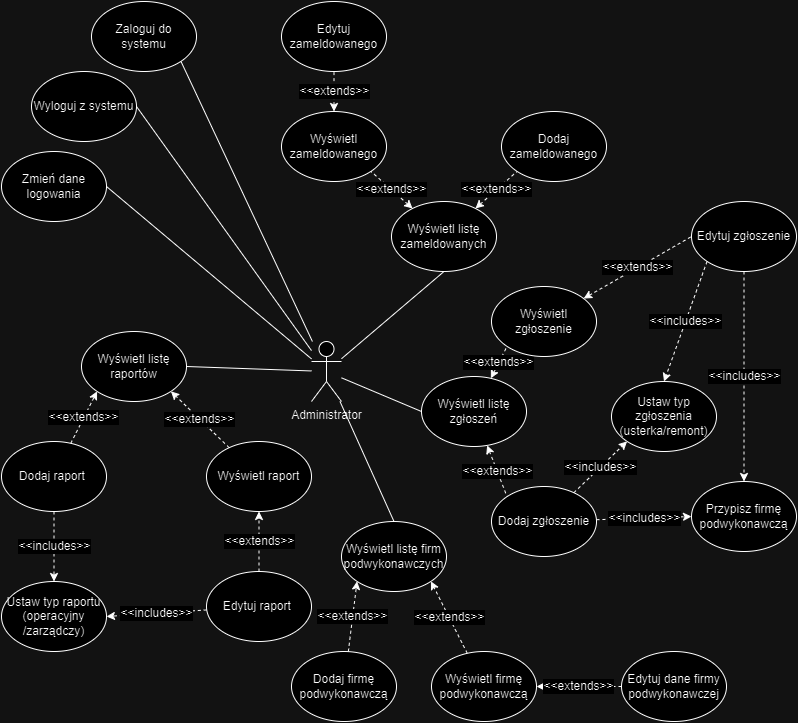

The diagram above was exported from draw.io. Its source (the exported page's mxGraphModel, read from the mxfile embedded in the PNG):
<mxGraphModel dx="1434" dy="778" grid="1" gridSize="10" guides="1" tooltips="1" connect="1" arrows="1" fold="1" page="1" pageScale="1" pageWidth="827" pageHeight="1169" math="0" shadow="0">
  <root>
    <mxCell id="0" />
    <mxCell id="1" parent="0" />
    <mxCell id="2" style="edgeStyle=none;shape=connector;rounded=0;orthogonalLoop=1;jettySize=auto;html=1;entryX=1;entryY=1;entryDx=0;entryDy=0;labelBackgroundColor=default;strokeColor=default;align=center;verticalAlign=middle;fontFamily=Helvetica;fontSize=12;fontColor=default;endArrow=none;endFill=0;" edge="1" source="9" target="31" parent="1">
      <mxGeometry relative="1" as="geometry" />
    </mxCell>
    <mxCell id="3" style="edgeStyle=none;shape=connector;rounded=0;orthogonalLoop=1;jettySize=auto;html=1;entryX=1;entryY=0.5;entryDx=0;entryDy=0;labelBackgroundColor=default;strokeColor=default;align=center;verticalAlign=middle;fontFamily=Helvetica;fontSize=12;fontColor=default;endArrow=none;endFill=0;" edge="1" source="9" target="41" parent="1">
      <mxGeometry relative="1" as="geometry" />
    </mxCell>
    <mxCell id="4" style="edgeStyle=none;shape=connector;rounded=0;orthogonalLoop=1;jettySize=auto;html=1;entryX=1;entryY=0.5;entryDx=0;entryDy=0;labelBackgroundColor=default;strokeColor=default;align=center;verticalAlign=middle;fontFamily=Helvetica;fontSize=12;fontColor=default;endArrow=none;endFill=0;" edge="1" source="9" target="32" parent="1">
      <mxGeometry relative="1" as="geometry" />
    </mxCell>
    <mxCell id="5" style="edgeStyle=none;shape=connector;rounded=0;orthogonalLoop=1;jettySize=auto;html=1;entryX=0;entryY=0.5;entryDx=0;entryDy=0;labelBackgroundColor=default;strokeColor=default;align=center;verticalAlign=middle;fontFamily=Helvetica;fontSize=12;fontColor=default;endArrow=none;endFill=0;" edge="1" source="9" target="12" parent="1">
      <mxGeometry relative="1" as="geometry" />
    </mxCell>
    <mxCell id="6" style="edgeStyle=none;shape=connector;rounded=0;orthogonalLoop=1;jettySize=auto;html=1;entryX=0.5;entryY=1;entryDx=0;entryDy=0;labelBackgroundColor=default;strokeColor=default;align=center;verticalAlign=middle;fontFamily=Helvetica;fontSize=12;fontColor=default;endArrow=none;endFill=0;" edge="1" source="9" target="30" parent="1">
      <mxGeometry relative="1" as="geometry" />
    </mxCell>
    <mxCell id="7" style="edgeStyle=none;shape=connector;rounded=0;orthogonalLoop=1;jettySize=auto;html=1;entryX=0.5;entryY=0;entryDx=0;entryDy=0;labelBackgroundColor=default;strokeColor=default;align=center;verticalAlign=middle;fontFamily=Helvetica;fontSize=12;fontColor=default;endArrow=none;endFill=0;" edge="1" source="9" target="42" parent="1">
      <mxGeometry relative="1" as="geometry" />
    </mxCell>
    <mxCell id="8" style="edgeStyle=none;shape=connector;rounded=0;orthogonalLoop=1;jettySize=auto;html=1;entryX=1;entryY=0.5;entryDx=0;entryDy=0;labelBackgroundColor=default;strokeColor=default;align=center;verticalAlign=middle;fontFamily=Helvetica;fontSize=12;fontColor=default;endArrow=none;endFill=0;" edge="1" source="9" target="45" parent="1">
      <mxGeometry relative="1" as="geometry" />
    </mxCell>
    <mxCell id="9" value="Administrator" style="shape=umlActor;verticalLabelPosition=bottom;verticalAlign=top;html=1;outlineConnect=0;fontSize=12;" vertex="1" parent="1">
      <mxGeometry x="320" y="370" width="30" height="60" as="geometry" />
    </mxCell>
    <mxCell id="10" value="&amp;lt;&amp;lt;extends&amp;gt;&amp;gt;" style="edgeStyle=none;shape=connector;rounded=0;orthogonalLoop=1;jettySize=auto;html=1;entryX=0;entryY=1;entryDx=0;entryDy=0;labelBackgroundColor=default;strokeColor=default;align=center;verticalAlign=middle;fontFamily=Helvetica;fontSize=12;fontColor=default;endArrow=none;endFill=0;dashed=1;startArrow=classic;startFill=1;" edge="1" source="12" target="37" parent="1">
      <mxGeometry relative="1" as="geometry" />
    </mxCell>
    <mxCell id="11" value="&amp;lt;&amp;lt;extends&amp;gt;&amp;gt;" style="edgeStyle=none;shape=connector;rounded=0;orthogonalLoop=1;jettySize=auto;html=1;entryX=0;entryY=0;entryDx=0;entryDy=0;labelBackgroundColor=default;strokeColor=default;align=center;verticalAlign=middle;fontFamily=Helvetica;fontSize=12;fontColor=default;endArrow=none;endFill=0;dashed=1;startArrow=classic;startFill=1;" edge="1" source="12" target="15" parent="1">
      <mxGeometry x="0.0085" relative="1" as="geometry">
        <mxPoint as="offset" />
      </mxGeometry>
    </mxCell>
    <mxCell id="12" value="Wyświetl listę zgłoszeń" style="ellipse;whiteSpace=wrap;html=1;fontSize=12;" vertex="1" parent="1">
      <mxGeometry x="430" y="405" width="105" height="70" as="geometry" />
    </mxCell>
    <mxCell id="13" value="&amp;lt;&amp;lt;includes&amp;gt;&amp;gt;" style="edgeStyle=none;shape=connector;rounded=0;orthogonalLoop=1;jettySize=auto;html=1;entryX=0;entryY=1;entryDx=0;entryDy=0;dashed=1;labelBackgroundColor=default;strokeColor=default;align=center;verticalAlign=middle;fontFamily=Helvetica;fontSize=12;fontColor=default;endArrow=classic;endFill=1;" edge="1" source="15" target="44" parent="1">
      <mxGeometry relative="1" as="geometry" />
    </mxCell>
    <mxCell id="14" value="&amp;lt;&amp;lt;includes&amp;gt;&amp;gt;" style="edgeStyle=none;shape=connector;rounded=0;orthogonalLoop=1;jettySize=auto;html=1;entryX=0;entryY=0.5;entryDx=0;entryDy=0;dashed=1;labelBackgroundColor=default;strokeColor=default;align=center;verticalAlign=middle;fontFamily=Helvetica;fontSize=12;fontColor=default;endArrow=classic;endFill=1;" edge="1" source="15" target="16" parent="1">
      <mxGeometry relative="1" as="geometry" />
    </mxCell>
    <mxCell id="15" value="Dodaj zgłoszenie" style="ellipse;whiteSpace=wrap;html=1;fontSize=12;" vertex="1" parent="1">
      <mxGeometry x="500" y="515" width="105" height="70" as="geometry" />
    </mxCell>
    <mxCell id="16" value="Przypisz firmę podwykonawczą" style="ellipse;whiteSpace=wrap;html=1;fontSize=12;" vertex="1" parent="1">
      <mxGeometry x="700" y="510" width="105" height="70" as="geometry" />
    </mxCell>
    <mxCell id="17" value="&amp;lt;&amp;lt;extends&amp;gt;&amp;gt;" style="edgeStyle=none;shape=connector;rounded=0;orthogonalLoop=1;jettySize=auto;html=1;entryX=0;entryY=1;entryDx=0;entryDy=0;dashed=1;labelBackgroundColor=default;strokeColor=default;align=center;verticalAlign=middle;fontFamily=Helvetica;fontSize=12;fontColor=default;endArrow=classic;endFill=1;" edge="1" source="18" target="42" parent="1">
      <mxGeometry relative="1" as="geometry" />
    </mxCell>
    <mxCell id="18" value="Dodaj firmę podwykonawczą" style="ellipse;whiteSpace=wrap;html=1;fontSize=12;" vertex="1" parent="1">
      <mxGeometry x="300" y="680" width="105" height="70" as="geometry" />
    </mxCell>
    <mxCell id="19" value="&amp;lt;&amp;lt;extends&amp;gt;&amp;gt;" style="edgeStyle=none;shape=connector;rounded=0;orthogonalLoop=1;jettySize=auto;html=1;entryX=1;entryY=1;entryDx=0;entryDy=0;dashed=1;labelBackgroundColor=default;strokeColor=default;align=center;verticalAlign=middle;fontFamily=Helvetica;fontSize=12;fontColor=default;endArrow=classic;endFill=1;" edge="1" source="20" target="42" parent="1">
      <mxGeometry relative="1" as="geometry" />
    </mxCell>
    <mxCell id="20" value="Wyświetl firmę podwykonawczą" style="ellipse;whiteSpace=wrap;html=1;fontSize=12;" vertex="1" parent="1">
      <mxGeometry x="440" y="680" width="105" height="70" as="geometry" />
    </mxCell>
    <mxCell id="21" value="&amp;lt;&amp;lt;extends&amp;gt;&amp;gt;" style="edgeStyle=none;shape=connector;rounded=0;orthogonalLoop=1;jettySize=auto;html=1;entryX=1;entryY=0.5;entryDx=0;entryDy=0;dashed=1;labelBackgroundColor=default;strokeColor=default;align=center;verticalAlign=middle;fontFamily=Helvetica;fontSize=12;fontColor=default;endArrow=classic;endFill=1;" edge="1" source="22" target="20" parent="1">
      <mxGeometry relative="1" as="geometry" />
    </mxCell>
    <mxCell id="22" value="Edytuj dane firmy podwykonawczej" style="ellipse;whiteSpace=wrap;html=1;fontSize=12;" vertex="1" parent="1">
      <mxGeometry x="630" y="680" width="105" height="70" as="geometry" />
    </mxCell>
    <mxCell id="23" value="&amp;lt;&amp;lt;extends&amp;gt;&amp;gt;" style="edgeStyle=none;shape=connector;rounded=0;orthogonalLoop=1;jettySize=auto;html=1;entryX=0;entryY=1;entryDx=0;entryDy=0;dashed=1;labelBackgroundColor=default;strokeColor=default;align=center;verticalAlign=middle;fontFamily=Helvetica;fontSize=12;fontColor=default;endArrow=classic;endFill=1;" edge="1" source="25" target="45" parent="1">
      <mxGeometry relative="1" as="geometry">
        <mxPoint x="146.03782649930463" y="558.8821353656124" as="targetPoint" />
      </mxGeometry>
    </mxCell>
    <mxCell id="24" value="&amp;lt;&amp;lt;includes&amp;gt;&amp;gt;" style="edgeStyle=none;shape=connector;rounded=0;orthogonalLoop=1;jettySize=auto;html=1;entryX=0.5;entryY=0;entryDx=0;entryDy=0;dashed=1;labelBackgroundColor=default;strokeColor=default;align=center;verticalAlign=middle;fontFamily=Helvetica;fontSize=12;fontColor=default;endArrow=classic;endFill=1;" edge="1" source="25" target="49" parent="1">
      <mxGeometry relative="1" as="geometry" />
    </mxCell>
    <mxCell id="25" value="Dodaj raport&amp;nbsp;" style="ellipse;whiteSpace=wrap;html=1;fontSize=12;" vertex="1" parent="1">
      <mxGeometry x="10" y="470" width="105" height="70" as="geometry" />
    </mxCell>
    <mxCell id="26" value="&amp;lt;&amp;lt;extends&amp;gt;&amp;gt;" style="edgeStyle=none;shape=connector;rounded=0;orthogonalLoop=1;jettySize=auto;html=1;entryX=0.5;entryY=1;entryDx=0;entryDy=0;labelBackgroundColor=default;strokeColor=default;align=center;verticalAlign=middle;fontFamily=Helvetica;fontSize=12;fontColor=default;endArrow=none;endFill=0;dashed=1;startArrow=classic;startFill=1;" edge="1" source="27" target="33" parent="1">
      <mxGeometry relative="1" as="geometry" />
    </mxCell>
    <mxCell id="27" value="Wyświetl zameldowanego" style="ellipse;whiteSpace=wrap;html=1;fontSize=12;" vertex="1" parent="1">
      <mxGeometry x="290" y="140" width="105" height="70" as="geometry" />
    </mxCell>
    <mxCell id="28" value="&amp;lt;&amp;lt;extends&amp;gt;&amp;gt;" style="edgeStyle=none;shape=connector;rounded=0;orthogonalLoop=1;jettySize=auto;html=1;entryX=0;entryY=1;entryDx=0;entryDy=0;labelBackgroundColor=default;strokeColor=default;align=center;verticalAlign=middle;fontFamily=Helvetica;fontSize=12;fontColor=default;endArrow=none;endFill=0;dashed=1;startArrow=classic;startFill=1;" edge="1" source="30" target="43" parent="1">
      <mxGeometry relative="1" as="geometry" />
    </mxCell>
    <mxCell id="29" value="&amp;lt;&amp;lt;extends&amp;gt;&amp;gt;" style="edgeStyle=none;shape=connector;rounded=0;orthogonalLoop=1;jettySize=auto;html=1;entryX=1;entryY=1;entryDx=0;entryDy=0;labelBackgroundColor=default;strokeColor=default;align=center;verticalAlign=middle;fontFamily=Helvetica;fontSize=12;fontColor=default;endArrow=none;endFill=0;dashed=1;startArrow=classic;startFill=1;" edge="1" source="30" target="27" parent="1">
      <mxGeometry relative="1" as="geometry" />
    </mxCell>
    <mxCell id="30" value="Wyświetl listę zameldowanych" style="ellipse;whiteSpace=wrap;html=1;fontSize=12;" vertex="1" parent="1">
      <mxGeometry x="400" y="230" width="105" height="70" as="geometry" />
    </mxCell>
    <mxCell id="31" value="Zaloguj do systemu" style="ellipse;whiteSpace=wrap;html=1;fontSize=12;" vertex="1" parent="1">
      <mxGeometry x="100" y="30" width="105" height="70" as="geometry" />
    </mxCell>
    <mxCell id="32" value="Zmień dane logowania" style="ellipse;whiteSpace=wrap;html=1;fontSize=12;" vertex="1" parent="1">
      <mxGeometry x="10" y="180" width="105" height="70" as="geometry" />
    </mxCell>
    <mxCell id="33" value="Edytuj zameldowanego" style="ellipse;whiteSpace=wrap;html=1;fontSize=12;" vertex="1" parent="1">
      <mxGeometry x="290" y="30" width="105" height="70" as="geometry" />
    </mxCell>
    <mxCell id="34" value="&amp;lt;&amp;lt;extends&amp;gt;&amp;gt;" style="edgeStyle=none;shape=connector;rounded=0;orthogonalLoop=1;jettySize=auto;html=1;entryX=1;entryY=1;entryDx=0;entryDy=0;dashed=1;labelBackgroundColor=default;strokeColor=default;align=center;verticalAlign=middle;fontFamily=Helvetica;fontSize=12;fontColor=default;endArrow=classic;endFill=1;" edge="1" source="35" target="45" parent="1">
      <mxGeometry relative="1" as="geometry">
        <mxPoint x="146.03782649930463" y="601.1178646343876" as="targetPoint" />
      </mxGeometry>
    </mxCell>
    <mxCell id="35" value="Wyświetl raport" style="ellipse;whiteSpace=wrap;html=1;fontSize=12;" vertex="1" parent="1">
      <mxGeometry x="215" y="470" width="105" height="70" as="geometry" />
    </mxCell>
    <mxCell id="36" value="&amp;lt;&amp;lt;extends&amp;gt;&amp;gt;" style="edgeStyle=none;shape=connector;rounded=0;orthogonalLoop=1;jettySize=auto;html=1;entryX=0;entryY=0.5;entryDx=0;entryDy=0;labelBackgroundColor=default;strokeColor=default;align=center;verticalAlign=middle;fontFamily=Helvetica;fontSize=12;fontColor=default;endArrow=none;endFill=0;dashed=1;startArrow=classic;startFill=1;" edge="1" source="37" target="40" parent="1">
      <mxGeometry relative="1" as="geometry" />
    </mxCell>
    <mxCell id="37" value="Wyświetl zgłoszenie" style="ellipse;whiteSpace=wrap;html=1;fontSize=12;" vertex="1" parent="1">
      <mxGeometry x="500" y="315" width="105" height="70" as="geometry" />
    </mxCell>
    <mxCell id="38" value="&amp;lt;&amp;lt;includes&amp;gt;&amp;gt;" style="edgeStyle=none;shape=connector;rounded=0;orthogonalLoop=1;jettySize=auto;html=1;exitX=0;exitY=1;exitDx=0;exitDy=0;entryX=0.5;entryY=0;entryDx=0;entryDy=0;dashed=1;labelBackgroundColor=default;strokeColor=default;align=center;verticalAlign=middle;fontFamily=Helvetica;fontSize=12;fontColor=default;endArrow=classic;endFill=1;" edge="1" source="40" target="44" parent="1">
      <mxGeometry relative="1" as="geometry" />
    </mxCell>
    <mxCell id="39" value="&amp;lt;&amp;lt;includes&amp;gt;&amp;gt;" style="edgeStyle=none;shape=connector;rounded=0;orthogonalLoop=1;jettySize=auto;html=1;entryX=0.5;entryY=0;entryDx=0;entryDy=0;dashed=1;labelBackgroundColor=default;strokeColor=default;align=center;verticalAlign=middle;fontFamily=Helvetica;fontSize=12;fontColor=default;endArrow=classic;endFill=1;" edge="1" source="40" target="16" parent="1">
      <mxGeometry relative="1" as="geometry" />
    </mxCell>
    <mxCell id="40" value="Edytuj zgłoszenie" style="ellipse;whiteSpace=wrap;html=1;fontSize=12;" vertex="1" parent="1">
      <mxGeometry x="700" y="230" width="105" height="70" as="geometry" />
    </mxCell>
    <mxCell id="41" value="Wyloguj z systemu" style="ellipse;whiteSpace=wrap;html=1;fontSize=12;" vertex="1" parent="1">
      <mxGeometry x="40" y="100" width="105" height="70" as="geometry" />
    </mxCell>
    <mxCell id="42" value="Wyświetl listę firm podwykonawczych" style="ellipse;whiteSpace=wrap;html=1;fontSize=12;" vertex="1" parent="1">
      <mxGeometry x="350" y="550" width="105" height="70" as="geometry" />
    </mxCell>
    <mxCell id="43" value="Dodaj zameldowanego" style="ellipse;whiteSpace=wrap;html=1;fontSize=12;" vertex="1" parent="1">
      <mxGeometry x="510" y="140" width="105" height="70" as="geometry" />
    </mxCell>
    <mxCell id="44" value="Ustaw typ zgłoszenia (usterka/remont)" style="ellipse;whiteSpace=wrap;html=1;fontSize=12;" vertex="1" parent="1">
      <mxGeometry x="620" y="410" width="105" height="70" as="geometry" />
    </mxCell>
    <mxCell id="45" value="Wyświetl listę raportów" style="ellipse;whiteSpace=wrap;html=1;fontSize=12;" vertex="1" parent="1">
      <mxGeometry x="90" y="360" width="105" height="70" as="geometry" />
    </mxCell>
    <mxCell id="46" value="&amp;lt;&amp;lt;extends&amp;gt;&amp;gt;" style="edgeStyle=none;shape=connector;rounded=0;orthogonalLoop=1;jettySize=auto;html=1;entryX=0.5;entryY=1;entryDx=0;entryDy=0;dashed=1;labelBackgroundColor=default;strokeColor=default;align=center;verticalAlign=middle;fontFamily=Helvetica;fontSize=12;fontColor=default;endArrow=classic;endFill=1;" edge="1" source="48" target="35" parent="1">
      <mxGeometry relative="1" as="geometry" />
    </mxCell>
    <mxCell id="47" value="&amp;lt;&amp;lt;includes&amp;gt;&amp;gt;" style="edgeStyle=none;shape=connector;rounded=0;orthogonalLoop=1;jettySize=auto;html=1;entryX=1;entryY=0.5;entryDx=0;entryDy=0;dashed=1;labelBackgroundColor=default;strokeColor=default;align=center;verticalAlign=middle;fontFamily=Helvetica;fontSize=12;fontColor=default;endArrow=classic;endFill=1;" edge="1" source="48" target="49" parent="1">
      <mxGeometry relative="1" as="geometry" />
    </mxCell>
    <mxCell id="48" value="Edytuj raport&amp;nbsp;" style="ellipse;whiteSpace=wrap;html=1;fontSize=12;" vertex="1" parent="1">
      <mxGeometry x="215" y="600" width="105" height="70" as="geometry" />
    </mxCell>
    <mxCell id="49" value="Ustaw typ raportu (operacyjny&lt;br style=&quot;font-size: 12px;&quot;&gt;/zarządczy)" style="ellipse;whiteSpace=wrap;html=1;fontSize=12;" vertex="1" parent="1">
      <mxGeometry x="10" y="610" width="105" height="70" as="geometry" />
    </mxCell>
  </root>
</mxGraphModel>